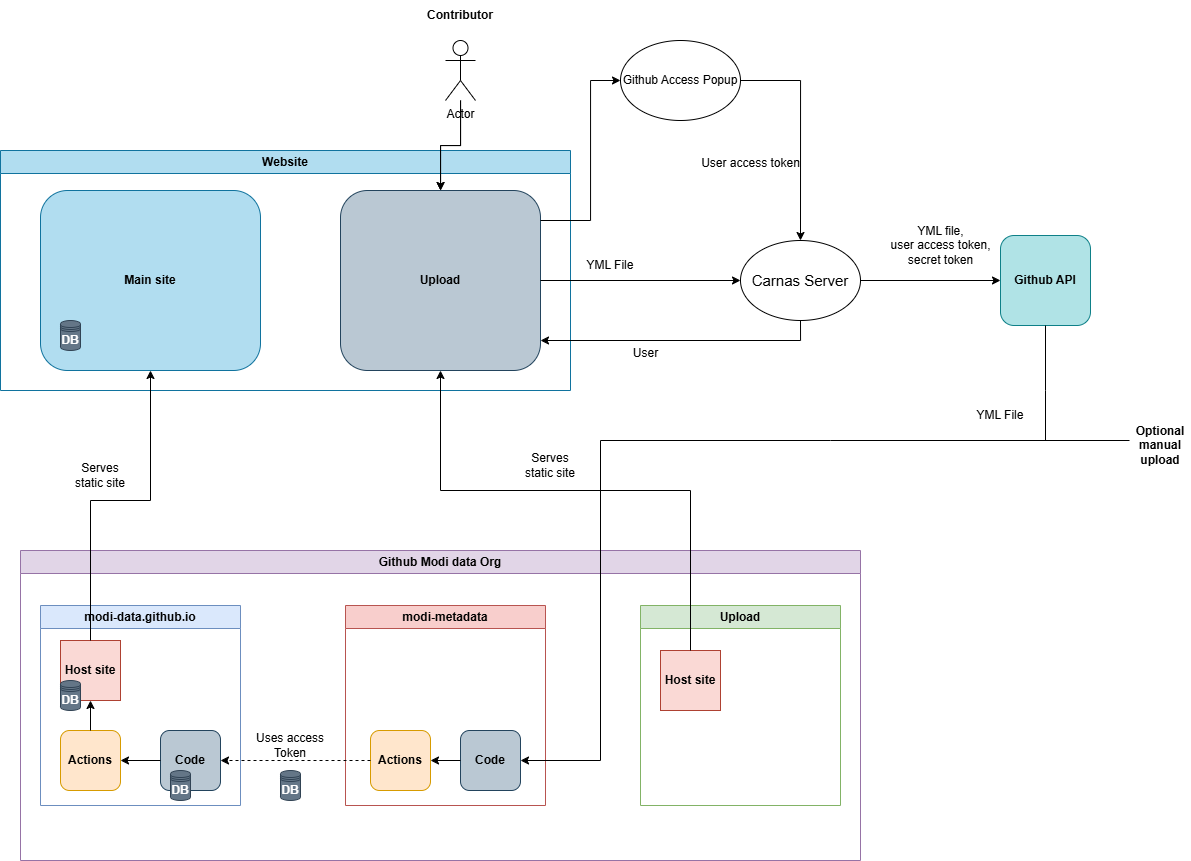

The diagram above was exported from draw.io. Its source (the exported page's mxGraphModel, read from the mxfile embedded in the PNG):
<mxGraphModel dx="2537" dy="878" grid="1" gridSize="10" guides="1" tooltips="1" connect="1" arrows="1" fold="1" page="1" pageScale="1" pageWidth="850" pageHeight="1100" math="0" shadow="0">
  <root>
    <mxCell id="0" />
    <mxCell id="1" parent="0" />
    <mxCell id="hSSyXO3YYfUuVYnMCVyZ-1" value="&lt;div&gt;Github Modi data Org&lt;/div&gt;" style="swimlane;whiteSpace=wrap;html=1;fillColor=#e1d5e7;strokeColor=#9673a6;" parent="1" vertex="1">
      <mxGeometry y="560" width="840" height="310" as="geometry" />
    </mxCell>
    <mxCell id="hSSyXO3YYfUuVYnMCVyZ-2" value="&lt;div&gt;modi-data.github.io&lt;/div&gt;" style="swimlane;whiteSpace=wrap;html=1;fillColor=#dae8fc;strokeColor=#6c8ebf;" parent="hSSyXO3YYfUuVYnMCVyZ-1" vertex="1">
      <mxGeometry x="20" y="55" width="200" height="200" as="geometry" />
    </mxCell>
    <mxCell id="hSSyXO3YYfUuVYnMCVyZ-9" value="&lt;div&gt;&lt;b&gt;Actions&lt;/b&gt;&lt;/div&gt;" style="rounded=1;whiteSpace=wrap;html=1;fillColor=#ffe6cc;strokeColor=#d79b00;" parent="hSSyXO3YYfUuVYnMCVyZ-2" vertex="1">
      <mxGeometry x="20" y="125" width="60" height="60" as="geometry" />
    </mxCell>
    <mxCell id="hSSyXO3YYfUuVYnMCVyZ-11" value="&lt;div&gt;&lt;b&gt;Code&lt;/b&gt;&lt;/div&gt;" style="rounded=1;whiteSpace=wrap;html=1;fillColor=#bac8d3;strokeColor=#23445d;" parent="hSSyXO3YYfUuVYnMCVyZ-2" vertex="1">
      <mxGeometry x="120" y="125" width="60" height="60" as="geometry" />
    </mxCell>
    <mxCell id="hSSyXO3YYfUuVYnMCVyZ-13" value="&lt;b&gt;Host site&lt;/b&gt;" style="whiteSpace=wrap;html=1;aspect=fixed;fillColor=#fad9d5;strokeColor=#ae4132;" parent="hSSyXO3YYfUuVYnMCVyZ-2" vertex="1">
      <mxGeometry x="20" y="35" width="60" height="60" as="geometry" />
    </mxCell>
    <mxCell id="hSSyXO3YYfUuVYnMCVyZ-15" value="" style="endArrow=classic;html=1;rounded=0;exitX=0;exitY=0.5;exitDx=0;exitDy=0;entryX=1;entryY=0.5;entryDx=0;entryDy=0;" parent="hSSyXO3YYfUuVYnMCVyZ-2" source="hSSyXO3YYfUuVYnMCVyZ-11" target="hSSyXO3YYfUuVYnMCVyZ-9" edge="1">
      <mxGeometry width="50" height="50" relative="1" as="geometry">
        <mxPoint x="380" y="-115" as="sourcePoint" />
        <mxPoint x="430" y="-165" as="targetPoint" />
      </mxGeometry>
    </mxCell>
    <mxCell id="hSSyXO3YYfUuVYnMCVyZ-16" value="" style="endArrow=classic;html=1;rounded=0;exitX=0.5;exitY=0;exitDx=0;exitDy=0;entryX=0.5;entryY=1;entryDx=0;entryDy=0;" parent="hSSyXO3YYfUuVYnMCVyZ-2" source="hSSyXO3YYfUuVYnMCVyZ-9" target="hSSyXO3YYfUuVYnMCVyZ-13" edge="1">
      <mxGeometry width="50" height="50" relative="1" as="geometry">
        <mxPoint x="-220" y="35" as="sourcePoint" />
        <mxPoint x="-170" y="-15" as="targetPoint" />
      </mxGeometry>
    </mxCell>
    <mxCell id="hSSyXO3YYfUuVYnMCVyZ-22" value="&lt;b&gt;DB&lt;/b&gt;" style="shape=datastore;whiteSpace=wrap;html=1;fillColor=#647687;fontColor=#ffffff;strokeColor=#314354;" parent="hSSyXO3YYfUuVYnMCVyZ-2" vertex="1">
      <mxGeometry x="130" y="165" width="20" height="30" as="geometry" />
    </mxCell>
    <mxCell id="hSSyXO3YYfUuVYnMCVyZ-24" value="&lt;b&gt;DB&lt;/b&gt;" style="shape=datastore;whiteSpace=wrap;html=1;fillColor=#647687;fontColor=#ffffff;strokeColor=#314354;" parent="hSSyXO3YYfUuVYnMCVyZ-2" vertex="1">
      <mxGeometry x="20" y="75" width="20" height="30" as="geometry" />
    </mxCell>
    <mxCell id="hSSyXO3YYfUuVYnMCVyZ-3" value="&lt;div&gt;modi-metadata&lt;/div&gt;" style="swimlane;whiteSpace=wrap;html=1;fillColor=#f8cecc;strokeColor=#b85450;" parent="hSSyXO3YYfUuVYnMCVyZ-1" vertex="1">
      <mxGeometry x="325" y="55" width="200" height="200" as="geometry" />
    </mxCell>
    <mxCell id="hSSyXO3YYfUuVYnMCVyZ-10" value="&lt;div&gt;&lt;b&gt;Actions&lt;/b&gt;&lt;/div&gt;" style="rounded=1;whiteSpace=wrap;html=1;fillColor=#ffe6cc;strokeColor=#d79b00;" parent="hSSyXO3YYfUuVYnMCVyZ-3" vertex="1">
      <mxGeometry x="25" y="125" width="60" height="60" as="geometry" />
    </mxCell>
    <mxCell id="hSSyXO3YYfUuVYnMCVyZ-12" value="&lt;div&gt;&lt;b&gt;Code&lt;/b&gt;&lt;/div&gt;" style="rounded=1;whiteSpace=wrap;html=1;fillColor=#bac8d3;strokeColor=#23445d;" parent="hSSyXO3YYfUuVYnMCVyZ-3" vertex="1">
      <mxGeometry x="115" y="125" width="60" height="60" as="geometry" />
    </mxCell>
    <mxCell id="hSSyXO3YYfUuVYnMCVyZ-17" value="" style="endArrow=classic;html=1;rounded=0;exitX=0;exitY=0.5;exitDx=0;exitDy=0;entryX=1;entryY=0.5;entryDx=0;entryDy=0;" parent="hSSyXO3YYfUuVYnMCVyZ-3" source="hSSyXO3YYfUuVYnMCVyZ-12" target="hSSyXO3YYfUuVYnMCVyZ-10" edge="1">
      <mxGeometry width="50" height="50" relative="1" as="geometry">
        <mxPoint x="75" y="-115" as="sourcePoint" />
        <mxPoint x="125" y="-165" as="targetPoint" />
      </mxGeometry>
    </mxCell>
    <mxCell id="hSSyXO3YYfUuVYnMCVyZ-8" value="Upload" style="swimlane;whiteSpace=wrap;html=1;fillColor=#d5e8d4;strokeColor=#82b366;" parent="hSSyXO3YYfUuVYnMCVyZ-1" vertex="1">
      <mxGeometry x="620" y="55" width="200" height="200" as="geometry" />
    </mxCell>
    <mxCell id="hSSyXO3YYfUuVYnMCVyZ-14" value="&lt;b&gt;Host site&lt;/b&gt;" style="whiteSpace=wrap;html=1;aspect=fixed;fillColor=#fad9d5;strokeColor=#ae4132;" parent="hSSyXO3YYfUuVYnMCVyZ-8" vertex="1">
      <mxGeometry x="20" y="45" width="60" height="60" as="geometry" />
    </mxCell>
    <mxCell id="hSSyXO3YYfUuVYnMCVyZ-18" value="" style="endArrow=classic;html=1;rounded=0;exitX=0;exitY=0.5;exitDx=0;exitDy=0;entryX=1;entryY=0.5;entryDx=0;entryDy=0;dashed=1;" parent="hSSyXO3YYfUuVYnMCVyZ-1" source="hSSyXO3YYfUuVYnMCVyZ-10" target="hSSyXO3YYfUuVYnMCVyZ-11" edge="1">
      <mxGeometry width="50" height="50" relative="1" as="geometry">
        <mxPoint x="400" y="-60" as="sourcePoint" />
        <mxPoint x="450" y="-110" as="targetPoint" />
      </mxGeometry>
    </mxCell>
    <mxCell id="hSSyXO3YYfUuVYnMCVyZ-19" value="Uses access Token" style="text;html=1;align=center;verticalAlign=middle;whiteSpace=wrap;rounded=0;" parent="hSSyXO3YYfUuVYnMCVyZ-1" vertex="1">
      <mxGeometry x="220" y="180" width="100" height="30" as="geometry" />
    </mxCell>
    <mxCell id="hSSyXO3YYfUuVYnMCVyZ-23" value="&lt;b&gt;DB&lt;/b&gt;" style="shape=datastore;whiteSpace=wrap;html=1;fillColor=#647687;fontColor=#ffffff;strokeColor=#314354;" parent="hSSyXO3YYfUuVYnMCVyZ-1" vertex="1">
      <mxGeometry x="260" y="220" width="20" height="30" as="geometry" />
    </mxCell>
    <mxCell id="hSSyXO3YYfUuVYnMCVyZ-30" value="&lt;div&gt;Website&lt;/div&gt;" style="swimlane;whiteSpace=wrap;html=1;fillColor=#b1ddf0;strokeColor=#10739e;" parent="1" vertex="1">
      <mxGeometry x="-20" y="160" width="570" height="240" as="geometry" />
    </mxCell>
    <mxCell id="hSSyXO3YYfUuVYnMCVyZ-31" value="&lt;b&gt;Main site&lt;/b&gt;" style="rounded=1;whiteSpace=wrap;html=1;fillColor=#b1ddf0;strokeColor=#10739e;" parent="hSSyXO3YYfUuVYnMCVyZ-30" vertex="1">
      <mxGeometry x="40" y="40" width="220" height="180" as="geometry" />
    </mxCell>
    <mxCell id="hSSyXO3YYfUuVYnMCVyZ-32" value="&lt;b&gt;Upload&lt;/b&gt;" style="rounded=1;whiteSpace=wrap;html=1;fillColor=#bac8d3;strokeColor=#23445d;" parent="hSSyXO3YYfUuVYnMCVyZ-30" vertex="1">
      <mxGeometry x="340" y="40" width="200" height="180" as="geometry" />
    </mxCell>
    <mxCell id="hSSyXO3YYfUuVYnMCVyZ-51" value="&lt;b&gt;DB&lt;/b&gt;" style="shape=datastore;whiteSpace=wrap;html=1;fillColor=#647687;fontColor=#ffffff;strokeColor=#314354;" parent="hSSyXO3YYfUuVYnMCVyZ-30" vertex="1">
      <mxGeometry x="60" y="170" width="20" height="30" as="geometry" />
    </mxCell>
    <mxCell id="hSSyXO3YYfUuVYnMCVyZ-33" value="" style="endArrow=classic;html=1;rounded=0;exitX=0.5;exitY=0;exitDx=0;exitDy=0;entryX=0.5;entryY=1;entryDx=0;entryDy=0;" parent="1" source="hSSyXO3YYfUuVYnMCVyZ-13" target="hSSyXO3YYfUuVYnMCVyZ-31" edge="1">
      <mxGeometry width="50" height="50" relative="1" as="geometry">
        <mxPoint x="400" y="500" as="sourcePoint" />
        <mxPoint x="450" y="450" as="targetPoint" />
        <Array as="points">
          <mxPoint x="70" y="510" />
          <mxPoint x="130" y="510" />
        </Array>
      </mxGeometry>
    </mxCell>
    <mxCell id="hSSyXO3YYfUuVYnMCVyZ-34" value="" style="endArrow=classic;html=1;rounded=0;exitX=0.5;exitY=0;exitDx=0;exitDy=0;entryX=0.5;entryY=1;entryDx=0;entryDy=0;" parent="1" source="hSSyXO3YYfUuVYnMCVyZ-14" target="hSSyXO3YYfUuVYnMCVyZ-32" edge="1">
      <mxGeometry width="50" height="50" relative="1" as="geometry">
        <mxPoint x="400" y="500" as="sourcePoint" />
        <mxPoint x="450" y="450" as="targetPoint" />
        <Array as="points">
          <mxPoint x="670" y="500" />
          <mxPoint x="420" y="500" />
        </Array>
      </mxGeometry>
    </mxCell>
    <mxCell id="hSSyXO3YYfUuVYnMCVyZ-35" value="&lt;div&gt;Serves static site&lt;/div&gt;" style="text;html=1;align=center;verticalAlign=middle;whiteSpace=wrap;rounded=0;" parent="1" vertex="1">
      <mxGeometry x="50" y="470" width="60" height="30" as="geometry" />
    </mxCell>
    <mxCell id="hSSyXO3YYfUuVYnMCVyZ-36" value="&lt;div&gt;Serves static site&lt;/div&gt;" style="text;html=1;align=center;verticalAlign=middle;whiteSpace=wrap;rounded=0;" parent="1" vertex="1">
      <mxGeometry x="500" y="460" width="60" height="30" as="geometry" />
    </mxCell>
    <mxCell id="hSSyXO3YYfUuVYnMCVyZ-38" value="&lt;b&gt;Github API&lt;/b&gt;" style="rounded=1;whiteSpace=wrap;html=1;fillColor=#b0e3e6;strokeColor=#0e8088;" parent="1" vertex="1">
      <mxGeometry x="980" y="245" width="90" height="90" as="geometry" />
    </mxCell>
    <mxCell id="hSSyXO3YYfUuVYnMCVyZ-40" value="&lt;div&gt;YML File&lt;/div&gt;" style="text;html=1;align=center;verticalAlign=middle;whiteSpace=wrap;rounded=0;" parent="1" vertex="1">
      <mxGeometry x="560" y="260" width="60" height="30" as="geometry" />
    </mxCell>
    <mxCell id="hSSyXO3YYfUuVYnMCVyZ-41" value="" style="endArrow=classic;html=1;rounded=0;exitX=0.5;exitY=1;exitDx=0;exitDy=0;entryX=1;entryY=0.5;entryDx=0;entryDy=0;" parent="1" source="hSSyXO3YYfUuVYnMCVyZ-38" target="hSSyXO3YYfUuVYnMCVyZ-12" edge="1">
      <mxGeometry width="50" height="50" relative="1" as="geometry">
        <mxPoint x="400" y="500" as="sourcePoint" />
        <mxPoint x="450" y="450" as="targetPoint" />
        <Array as="points">
          <mxPoint x="1025" y="400" />
          <mxPoint x="1025" y="450" />
          <mxPoint x="810" y="450" />
          <mxPoint x="580" y="450" />
          <mxPoint x="580" y="770" />
        </Array>
      </mxGeometry>
    </mxCell>
    <mxCell id="hSSyXO3YYfUuVYnMCVyZ-42" value="&lt;div&gt;YML File&lt;/div&gt;" style="text;html=1;align=center;verticalAlign=middle;whiteSpace=wrap;rounded=0;" parent="1" vertex="1">
      <mxGeometry x="950" y="410" width="60" height="30" as="geometry" />
    </mxCell>
    <mxCell id="hSSyXO3YYfUuVYnMCVyZ-44" value="" style="edgeStyle=orthogonalEdgeStyle;rounded=0;orthogonalLoop=1;jettySize=auto;html=1;" parent="1" source="hSSyXO3YYfUuVYnMCVyZ-43" target="hSSyXO3YYfUuVYnMCVyZ-32" edge="1">
      <mxGeometry relative="1" as="geometry" />
    </mxCell>
    <mxCell id="hSSyXO3YYfUuVYnMCVyZ-45" value="" style="edgeStyle=orthogonalEdgeStyle;rounded=0;orthogonalLoop=1;jettySize=auto;html=1;" parent="1" source="hSSyXO3YYfUuVYnMCVyZ-43" target="hSSyXO3YYfUuVYnMCVyZ-32" edge="1">
      <mxGeometry relative="1" as="geometry" />
    </mxCell>
    <mxCell id="hSSyXO3YYfUuVYnMCVyZ-43" value="Actor" style="shape=umlActor;verticalLabelPosition=bottom;verticalAlign=top;html=1;outlineConnect=0;" parent="1" vertex="1">
      <mxGeometry x="425" y="50" width="30" height="60" as="geometry" />
    </mxCell>
    <mxCell id="hSSyXO3YYfUuVYnMCVyZ-46" value="&lt;b&gt;Contributor&lt;/b&gt;" style="text;html=1;align=center;verticalAlign=middle;whiteSpace=wrap;rounded=0;" parent="1" vertex="1">
      <mxGeometry x="410" y="10" width="60" height="30" as="geometry" />
    </mxCell>
    <mxCell id="hSSyXO3YYfUuVYnMCVyZ-49" value="" style="endArrow=none;html=1;rounded=0;" parent="1" edge="1">
      <mxGeometry width="50" height="50" relative="1" as="geometry">
        <mxPoint x="1020" y="450" as="sourcePoint" />
        <mxPoint x="1109" y="450" as="targetPoint" />
      </mxGeometry>
    </mxCell>
    <mxCell id="hSSyXO3YYfUuVYnMCVyZ-50" value="&lt;b&gt;Optional manual upload&lt;/b&gt;" style="text;html=1;align=center;verticalAlign=middle;whiteSpace=wrap;rounded=0;" parent="1" vertex="1">
      <mxGeometry x="1110" y="440" width="60" height="30" as="geometry" />
    </mxCell>
    <mxCell id="VV8A-wQ1huGixPl-2cKg-6" style="edgeStyle=orthogonalEdgeStyle;rounded=0;orthogonalLoop=1;jettySize=auto;html=1;entryX=0;entryY=0.5;entryDx=0;entryDy=0;" parent="1" source="VV8A-wQ1huGixPl-2cKg-4" target="hSSyXO3YYfUuVYnMCVyZ-38" edge="1">
      <mxGeometry relative="1" as="geometry" />
    </mxCell>
    <mxCell id="VV8A-wQ1huGixPl-2cKg-8" style="edgeStyle=orthogonalEdgeStyle;rounded=0;orthogonalLoop=1;jettySize=auto;html=1;" parent="1" source="VV8A-wQ1huGixPl-2cKg-4" target="hSSyXO3YYfUuVYnMCVyZ-32" edge="1">
      <mxGeometry relative="1" as="geometry">
        <Array as="points">
          <mxPoint x="780" y="350" />
        </Array>
      </mxGeometry>
    </mxCell>
    <mxCell id="VV8A-wQ1huGixPl-2cKg-4" value="&lt;font style=&quot;font-size: 15px;&quot;&gt;Carnas Server&lt;/font&gt;" style="ellipse;whiteSpace=wrap;html=1;" parent="1" vertex="1">
      <mxGeometry x="720" y="250" width="120" height="80" as="geometry" />
    </mxCell>
    <mxCell id="VV8A-wQ1huGixPl-2cKg-5" style="edgeStyle=orthogonalEdgeStyle;rounded=0;orthogonalLoop=1;jettySize=auto;html=1;entryX=0;entryY=0.5;entryDx=0;entryDy=0;" parent="1" source="hSSyXO3YYfUuVYnMCVyZ-32" target="VV8A-wQ1huGixPl-2cKg-4" edge="1">
      <mxGeometry relative="1" as="geometry" />
    </mxCell>
    <mxCell id="VV8A-wQ1huGixPl-2cKg-7" value="YML file,&lt;div&gt;user access token,&lt;/div&gt;&lt;div&gt;secret token&lt;/div&gt;" style="text;html=1;align=center;verticalAlign=middle;resizable=0;points=[];autosize=1;strokeColor=none;fillColor=none;" parent="1" vertex="1">
      <mxGeometry x="860" y="225" width="120" height="60" as="geometry" />
    </mxCell>
    <mxCell id="VV8A-wQ1huGixPl-2cKg-9" value="User" style="text;html=1;align=center;verticalAlign=middle;resizable=0;points=[];autosize=1;strokeColor=none;fillColor=none;" parent="1" vertex="1">
      <mxGeometry x="600" y="348" width="50" height="30" as="geometry" />
    </mxCell>
    <mxCell id="VV8A-wQ1huGixPl-2cKg-12" style="edgeStyle=orthogonalEdgeStyle;rounded=0;orthogonalLoop=1;jettySize=auto;html=1;entryX=0.5;entryY=0;entryDx=0;entryDy=0;" parent="1" source="VV8A-wQ1huGixPl-2cKg-10" target="VV8A-wQ1huGixPl-2cKg-4" edge="1">
      <mxGeometry relative="1" as="geometry">
        <Array as="points">
          <mxPoint x="780" y="90" />
        </Array>
      </mxGeometry>
    </mxCell>
    <mxCell id="VV8A-wQ1huGixPl-2cKg-10" value="&lt;font&gt;Github Access Popup&lt;/font&gt;" style="ellipse;whiteSpace=wrap;html=1;" parent="1" vertex="1">
      <mxGeometry x="600" y="50" width="120" height="80" as="geometry" />
    </mxCell>
    <mxCell id="VV8A-wQ1huGixPl-2cKg-11" style="edgeStyle=orthogonalEdgeStyle;rounded=0;orthogonalLoop=1;jettySize=auto;html=1;entryX=0;entryY=0.5;entryDx=0;entryDy=0;" parent="1" source="hSSyXO3YYfUuVYnMCVyZ-32" target="VV8A-wQ1huGixPl-2cKg-10" edge="1">
      <mxGeometry relative="1" as="geometry">
        <Array as="points">
          <mxPoint x="570" y="230" />
          <mxPoint x="570" y="90" />
        </Array>
      </mxGeometry>
    </mxCell>
    <mxCell id="VV8A-wQ1huGixPl-2cKg-13" value="User access token" style="text;html=1;align=center;verticalAlign=middle;resizable=0;points=[];autosize=1;strokeColor=none;fillColor=none;" parent="1" vertex="1">
      <mxGeometry x="670" y="158" width="120" height="30" as="geometry" />
    </mxCell>
  </root>
</mxGraphModel>